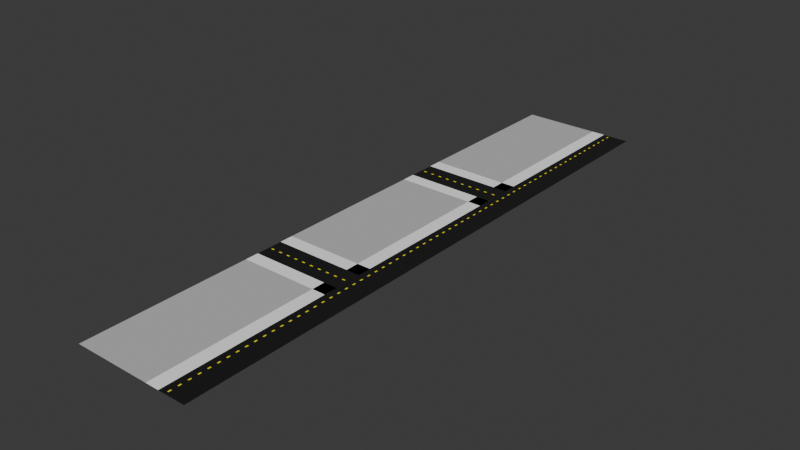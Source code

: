 # Source: city_ground.blend  (saved by Blender 4.5.91; exported with 4.5.12 LTS)
import bpy
from mathutils import Matrix  # noqa: F401  (used for matrix-valued properties, if any)

bpy.ops.wm.read_factory_settings(use_empty=True)
scene = bpy.context.scene
scene.name = 'Scene'

# ---- materials (node trees are filled in below, after node groups)
mat_sidewalk = bpy.data.materials.new('SideWalk')
mat_yellow = bpy.data.materials.new('Yellow')
mat_road = bpy.data.materials.new('Road')
mat_white = bpy.data.materials.new('White')

# ---- material node trees
mat_sidewalk.use_nodes = True; mat_sidewalk.node_tree.nodes.clear()
_N = mat_sidewalk.node_tree.nodes; _L = mat_sidewalk.node_tree.links
n0 = _N.new('ShaderNodeBsdfPrincipled'); n0.name = 'Principled BSDF'; n0.location = (-200, 100)
n0.inputs[0].default_value = (1.0, 1.0, 1.0, 1.0)
n0.inputs[2].default_value = 1.0
n1 = _N.new('ShaderNodeOutputMaterial'); n1.name = 'Material Output'; n1.location = (200, 100)
_L.new(n0.outputs[0], n1.inputs[0])
n1.is_active_output = True
mat_yellow.use_nodes = True; mat_yellow.node_tree.nodes.clear()
_N = mat_yellow.node_tree.nodes; _L = mat_yellow.node_tree.links
n0 = _N.new('ShaderNodeBsdfPrincipled'); n0.name = 'Principled BSDF'; n0.location = (-200, 100)
n0.inputs[0].default_value = (1.0, 0.9, 0.0, 1.0)
n0.inputs[2].default_value = 1.0
n1 = _N.new('ShaderNodeOutputMaterial'); n1.name = 'Material Output'; n1.location = (200, 100)
_L.new(n0.outputs[0], n1.inputs[0])
n1.is_active_output = True
mat_road.use_nodes = True; mat_road.node_tree.nodes.clear()
_N = mat_road.node_tree.nodes; _L = mat_road.node_tree.links
n0 = _N.new('ShaderNodeBsdfPrincipled'); n0.name = 'Principled BSDF'; n0.location = (-200, 100)
n0.inputs[0].default_value = (0.0, 0.0, 0.0, 1.0)
n0.inputs[2].default_value = 1.0
n1 = _N.new('ShaderNodeOutputMaterial'); n1.name = 'Material Output'; n1.location = (200, 100)
_L.new(n0.outputs[0], n1.inputs[0])
n1.is_active_output = True
mat_white.use_nodes = True; mat_white.node_tree.nodes.clear()
_N = mat_white.node_tree.nodes; _L = mat_white.node_tree.links
n0 = _N.new('ShaderNodeBsdfPrincipled'); n0.name = 'Principled BSDF'; n0.location = (-200, 100)
n0.inputs[0].default_value = (0.5, 0.5, 0.5, 1.0)
n0.inputs[2].default_value = 1.0
n1 = _N.new('ShaderNodeOutputMaterial'); n1.name = 'Material Output'; n1.location = (200, 100)
_L.new(n0.outputs[0], n1.inputs[0])
n1.is_active_output = True

# ---- world
world_world = bpy.data.worlds.new('World'); scene.world = world_world
world_world.use_nodes = True; world_world.node_tree.nodes.clear()
_N = world_world.node_tree.nodes; _L = world_world.node_tree.links
n0 = _N.new('ShaderNodeOutputWorld'); n0.name = 'World Output'; n0.location = (200, 100)
n1 = _N.new('ShaderNodeBackground'); n1.name = 'Background'; n1.location = (-200, 100)
n1.inputs[0].default_value = (0.05088, 0.05088, 0.05088, 1.0)
_L.new(n1.outputs[0], n0.inputs[0])
n0.is_active_output = True
world_world.color = (0.05088, 0.05088, 0.05088)
world_world.sun_shadow_jitter_overblur = 0.0

# ---- meshes
me_plane_002 = bpy.data.meshes.new('Plane.002')
me_plane_002.from_pydata([(-3.0, -1.0, 0.0), (3.0, -1.0, 0.0), (-3.0, 1.0, 0.0), (3.0, 1.0, 0.0), (-0.15, -1.0, 0.0), (0.15, -1.0, 0.0), (0.15, 1.0, 0.0), (-0.15, 1.0, 0.0), (-3.0, 0.3333, 0.0), (-3.0, -0.3333, 0.0), (3.0, -0.3333, 0.0), (3.0, 0.3333, 0.0), (-0.15, -0.3333, 0.0), (-0.15, 0.3333, 0.0), (0.15, -0.3333, 0.0), (0.15, 0.3333, 0.0), (-6.0, -1.0, 0.0), (-6.0, 1.0, 0.0), (-6.0, 0.3333, 0.0), (-6.0, -0.3333, 0.0), (6.0, -1.0, 0.0), (6.0, 1.0, 0.0), (6.0, -0.3333, 0.0), (6.0, 0.3333, 0.0)], [], [(15, 11, 3, 6), (8, 13, 7, 2), (13, 15, 6, 7), (4, 5, 14, 12), (12, 14, 15, 13), (0, 4, 12, 9), (9, 12, 13, 8), (5, 1, 10, 14), (14, 10, 11, 15), (9, 8, 18, 19), (8, 2, 17, 18), (0, 9, 19, 16), (11, 10, 22, 23), (10, 1, 20, 22), (3, 11, 23, 21)])
me_plane_002.polygons.foreach_set('material_index', [2, 2, 2, 2, 1, 2, 2, 2, 2, 0, 0, 0, 0, 0, 0])
_uv = me_plane_002.uv_layers.new(name='UVMap')
_uv.uv.foreach_set('vector', [0.525, 0.6667, 1.0, 0.6667, 1.0, 1.0, 0.525, 1.0, 0.0, 0.6667, 0.475, 0.6667, 0.475, 1.0, 0.0, 1.0, 0.475, 0.6667, 0.525, 0.6667, 0.525, 1.0, 0.475, 1.0, 0.475, 0.0, 0.525, 0.0, 0.525, 0.3333, 0.475, 0.3333, 0.475, 0.3333, 0.525, 0.3333, 0.525, 0.6667, 0.475, 0.6667, 0.0, 0.0, 0.475, 0.0, 0.475, 0.3333, 0.0, 0.3333, 0.0, 0.3333, 0.475, 0.3333, 0.475, 0.6667, 0.0, 0.6667, 0.525, 0.0, 1.0, 0.0, 1.0, 0.3333, 0.525, 0.3333, 0.525, 0.3333, 1.0, 0.3333, 1.0, 0.6667, 0.525, 0.6667, 0.0, 0.3333, 0.0, 0.6667, 0.0, 0.6667, 0.0, 0.3333, 0.0, 0.6667, 0.0, 1.0, 0.0, 1.0, 0.0, 0.6667, 0.0, 0.0, 0.0, 0.3333, 0.0, 0.3333, 0.0, 0.0, 1.0, 0.6667, 1.0, 0.3333, 1.0, 0.3333, 1.0, 0.6667, 1.0, 0.3333, 1.0, 0.0, 1.0, 0.0, 1.0, 0.3333, 1.0, 1.0, 1.0, 0.6667, 1.0, 0.6667, 1.0, 1.0])
me_plane_002.materials.append(mat_sidewalk)
me_plane_002.materials.append(mat_yellow)
me_plane_002.materials.append(mat_road)
me_plane_002.update()
me_plane_005 = bpy.data.meshes.new('Plane.005')
me_plane_005.from_pydata([(-3.0, -1.0, 0.0), (3.0, -1.0, 0.0), (-3.0, 1.0, 0.0), (3.0, 1.0, 0.0), (-0.15, -1.0, 0.0), (0.15, -1.0, 0.0), (0.15, 1.0, 0.0), (-0.15, 1.0, 0.0), (-3.0, 0.3333, 0.0), (-3.0, -0.3333, 0.0), (3.0, -0.3333, 0.0), (3.0, 0.3333, 0.0), (-0.15, -0.3333, 0.0), (-0.15, 0.3333, 0.0), (0.15, -0.3333, 0.0), (0.15, 0.3333, 0.0), (-6.0, -1.0, 0.0), (-6.0, 1.0, 0.0), (-6.0, 0.3333, 0.0), (-6.0, -0.3333, 0.0), (6.0, -1.0, 0.0), (6.0, 1.0, 0.0), (6.0, -0.3333, 0.0), (6.0, 0.3333, 0.0)], [], [(15, 11, 3, 6), (8, 13, 7, 2), (13, 15, 6, 7), (4, 5, 14, 12), (12, 14, 15, 13), (0, 4, 12, 9), (9, 12, 13, 8), (5, 1, 10, 14), (14, 10, 11, 15), (9, 8, 18, 19), (8, 2, 17, 18), (0, 9, 19, 16), (11, 10, 22, 23), (10, 1, 20, 22), (3, 11, 23, 21)])
me_plane_005.polygons.foreach_set('material_index', [2, 2, 2, 2, 1, 2, 2, 2, 2, 0, 0, 0, 0, 0, 0])
_uv = me_plane_005.uv_layers.new(name='UVMap')
_uv.uv.foreach_set('vector', [0.525, 0.6667, 1.0, 0.6667, 1.0, 1.0, 0.525, 1.0, 0.0, 0.6667, 0.475, 0.6667, 0.475, 1.0, 0.0, 1.0, 0.475, 0.6667, 0.525, 0.6667, 0.525, 1.0, 0.475, 1.0, 0.475, 0.0, 0.525, 0.0, 0.525, 0.3333, 0.475, 0.3333, 0.475, 0.3333, 0.525, 0.3333, 0.525, 0.6667, 0.475, 0.6667, 0.0, 0.0, 0.475, 0.0, 0.475, 0.3333, 0.0, 0.3333, 0.0, 0.3333, 0.475, 0.3333, 0.475, 0.6667, 0.0, 0.6667, 0.525, 0.0, 1.0, 0.0, 1.0, 0.3333, 0.525, 0.3333, 0.525, 0.3333, 1.0, 0.3333, 1.0, 0.6667, 0.525, 0.6667, 0.0, 0.3333, 0.0, 0.6667, 0.0, 0.6667, 0.0, 0.3333, 0.0, 0.6667, 0.0, 1.0, 0.0, 1.0, 0.0, 0.6667, 0.0, 0.0, 0.0, 0.3333, 0.0, 0.3333, 0.0, 0.0, 1.0, 0.6667, 1.0, 0.3333, 1.0, 0.3333, 1.0, 0.6667, 1.0, 0.3333, 1.0, 0.0, 1.0, 0.0, 1.0, 0.3333, 1.0, 1.0, 1.0, 0.6667, 1.0, 0.6667, 1.0, 1.0])
me_plane_005.materials.append(mat_sidewalk)
me_plane_005.materials.append(mat_yellow)
me_plane_005.materials.append(mat_road)
me_plane_005.update()
me_plane = bpy.data.meshes.new('Plane')
me_plane.from_pydata([(-3.0, -1.0, 0.0), (3.0, -1.0, 0.0), (-3.0, 1.0, 0.0), (3.0, 1.0, 0.0), (-0.15, -1.0, 0.0), (0.15, -1.0, 0.0), (0.15, 1.0, 0.0), (-0.15, 1.0, 0.0), (-3.0, 0.3333, 0.0), (-3.0, -0.3333, 0.0), (3.0, -0.3333, 0.0), (3.0, 0.3333, 0.0), (-1.65, -0.3333, 0.0), (-1.65, 0.3333, 0.0), (-1.35, -0.3333, 0.0), (-1.35, 0.3333, 0.0), (-6.0, -1.0, 0.0), (-6.0, 1.0, 0.0), (-6.0, 0.3333, 0.0), (-6.0, -0.3333, 0.0)], [], [(15, 11, 3, 6), (8, 13, 7, 2), (13, 15, 6, 7), (4, 5, 14, 12), (12, 14, 15, 13), (0, 4, 12, 9), (9, 12, 13, 8), (5, 1, 10, 14), (14, 10, 11, 15), (9, 8, 18, 19), (8, 2, 17, 18), (0, 9, 19, 16)])
me_plane.polygons.foreach_set('material_index', [2, 2, 2, 2, 1, 2, 2, 2, 2, 0, 0, 0])
_uv = me_plane.uv_layers.new(name='UVMap')
_uv.uv.foreach_set('vector', [0.525, 0.6667, 1.0, 0.6667, 1.0, 1.0, 0.525, 1.0, 0.0, 0.6667, 0.475, 0.6667, 0.475, 1.0, 0.0, 1.0, 0.475, 0.6667, 0.525, 0.6667, 0.525, 1.0, 0.475, 1.0, 0.475, 0.0, 0.525, 0.0, 0.525, 0.3333, 0.475, 0.3333, 0.475, 0.3333, 0.525, 0.3333, 0.525, 0.6667, 0.475, 0.6667, 0.0, 0.0, 0.475, 0.0, 0.475, 0.3333, 0.0, 0.3333, 0.0, 0.3333, 0.475, 0.3333, 0.475, 0.6667, 0.0, 0.6667, 0.525, 0.0, 1.0, 0.0, 1.0, 0.3333, 0.525, 0.3333, 0.525, 0.3333, 1.0, 0.3333, 1.0, 0.6667, 0.525, 0.6667, 0.0, 0.3333, 0.0, 0.6667, 0.0, 0.6667, 0.0, 0.3333, 0.0, 0.6667, 0.0, 1.0, 0.0, 1.0, 0.0, 0.6667, 0.0, 0.0, 0.0, 0.3333, 0.0, 0.3333, 0.0, 0.0])
me_plane.materials.append(mat_sidewalk)
me_plane.materials.append(mat_yellow)
me_plane.materials.append(mat_road)
me_plane.update()
me_plane_004 = bpy.data.meshes.new('Plane.004')
me_plane_004.from_pydata([(-3.0, -1.0, 0.0), (3.0, -1.0, 0.0), (-3.0, 1.0, 0.0), (3.0, 1.0, 0.0), (-0.15, -1.0, 0.0), (0.15, -1.0, 0.0), (0.15, 1.0, 0.0), (-0.15, 1.0, 0.0), (-3.0, 0.3333, 0.0), (-3.0, -0.3333, 0.0), (3.0, -0.3333, 0.0), (3.0, 0.3333, 0.0), (-1.65, -0.3333, 0.0), (-1.65, 0.3333, 0.0), (-1.35, -0.3333, 0.0), (-1.35, 0.3333, 0.0), (-6.0, -1.0, 0.0), (-6.0, 1.0, 0.0), (-6.0, 0.3333, 0.0), (-6.0, -0.3333, 0.0)], [], [(15, 11, 3, 6), (8, 13, 7, 2), (13, 15, 6, 7), (4, 5, 14, 12), (12, 14, 15, 13), (0, 4, 12, 9), (9, 12, 13, 8), (5, 1, 10, 14), (14, 10, 11, 15), (9, 8, 18, 19), (8, 2, 17, 18), (0, 9, 19, 16)])
me_plane_004.polygons.foreach_set('material_index', [2, 2, 2, 2, 1, 2, 2, 2, 2, 0, 0, 0])
_uv = me_plane_004.uv_layers.new(name='UVMap')
_uv.uv.foreach_set('vector', [0.525, 0.6667, 1.0, 0.6667, 1.0, 1.0, 0.525, 1.0, 0.0, 0.6667, 0.475, 0.6667, 0.475, 1.0, 0.0, 1.0, 0.475, 0.6667, 0.525, 0.6667, 0.525, 1.0, 0.475, 1.0, 0.475, 0.0, 0.525, 0.0, 0.525, 0.3333, 0.475, 0.3333, 0.475, 0.3333, 0.525, 0.3333, 0.525, 0.6667, 0.475, 0.6667, 0.0, 0.0, 0.475, 0.0, 0.475, 0.3333, 0.0, 0.3333, 0.0, 0.3333, 0.475, 0.3333, 0.475, 0.6667, 0.0, 0.6667, 0.525, 0.0, 1.0, 0.0, 1.0, 0.3333, 0.525, 0.3333, 0.525, 0.3333, 1.0, 0.3333, 1.0, 0.6667, 0.525, 0.6667, 0.0, 0.3333, 0.0, 0.6667, 0.0, 0.6667, 0.0, 0.3333, 0.0, 0.6667, 0.0, 1.0, 0.0, 1.0, 0.0, 0.6667, 0.0, 0.0, 0.0, 0.3333, 0.0, 0.3333, 0.0, 0.0])
me_plane_004.materials.append(mat_sidewalk)
me_plane_004.materials.append(mat_yellow)
me_plane_004.materials.append(mat_road)
me_plane_004.update()
me_plane_001 = bpy.data.meshes.new('Plane.001')
me_plane_001.from_pydata([(-3.0, -1.0, 0.0), (3.0, -1.0, 0.0), (-3.0, 1.0, 0.0), (3.0, 1.0, 0.0), (-0.15, -1.0, 0.0), (0.15, -1.0, 0.0), (0.15, 1.0, 0.0), (-0.15, 1.0, 0.0), (-3.0, 0.3333, 0.0), (-3.0, -0.3333, 0.0), (3.0, -0.3333, 0.0), (3.0, 0.3333, 0.0), (-1.65, -0.3333, 0.0), (-1.65, 0.3333, 0.0), (-1.35, -0.3333, 0.0), (-1.35, 0.3333, 0.0)], [], [(15, 11, 3, 6), (8, 13, 7, 2), (13, 15, 6, 7), (4, 5, 14, 12), (12, 14, 15, 13), (0, 4, 12, 9), (9, 12, 13, 8), (5, 1, 10, 14), (14, 10, 11, 15)])
me_plane_001.polygons.foreach_set('material_index', [2, 2, 2, 2, 1, 2, 2, 2, 2])
_uv = me_plane_001.uv_layers.new(name='UVMap')
_uv.uv.foreach_set('vector', [0.525, 0.6667, 1.0, 0.6667, 1.0, 1.0, 0.525, 1.0, 0.0, 0.6667, 0.475, 0.6667, 0.475, 1.0, 0.0, 1.0, 0.475, 0.6667, 0.525, 0.6667, 0.525, 1.0, 0.475, 1.0, 0.475, 0.0, 0.525, 0.0, 0.525, 0.3333, 0.475, 0.3333, 0.475, 0.3333, 0.525, 0.3333, 0.525, 0.6667, 0.475, 0.6667, 0.0, 0.0, 0.475, 0.0, 0.475, 0.3333, 0.0, 0.3333, 0.0, 0.3333, 0.475, 0.3333, 0.475, 0.6667, 0.0, 0.6667, 0.525, 0.0, 1.0, 0.0, 1.0, 0.3333, 0.525, 0.3333, 0.525, 0.3333, 1.0, 0.3333, 1.0, 0.6667, 0.525, 0.6667])
me_plane_001.materials.append(mat_sidewalk)
me_plane_001.materials.append(mat_yellow)
me_plane_001.materials.append(mat_road)
me_plane_001.update()
me_plane_006 = bpy.data.meshes.new('Plane.006')
me_plane_006.from_pydata([(-3.0, -1.0, 0.0), (3.0, -1.0, 0.0), (-3.0, 1.0, 0.0), (3.0, 1.0, 0.0), (-0.15, -1.0, 0.0), (0.15, -1.0, 0.0), (0.15, 1.0, 0.0), (-0.15, 1.0, 0.0), (-3.0, 0.3333, 0.0), (-3.0, -0.3333, 0.0), (3.0, -0.3333, 0.0), (3.0, 0.3333, 0.0), (-1.65, -0.3333, 0.0), (-1.65, 0.3333, 0.0), (-1.35, -0.3333, 0.0), (-1.35, 0.3333, 0.0), (-6.0, -1.0, 0.0), (-6.0, 1.0, 0.0), (-6.0, 0.3333, 0.0), (-6.0, -0.3333, 0.0)], [], [(15, 11, 3, 6), (8, 13, 7, 2), (13, 15, 6, 7), (4, 5, 14, 12), (12, 14, 15, 13), (0, 4, 12, 9), (9, 12, 13, 8), (5, 1, 10, 14), (14, 10, 11, 15), (9, 8, 18, 19), (8, 2, 17, 18), (0, 9, 19, 16)])
me_plane_006.polygons.foreach_set('material_index', [2, 2, 2, 2, 1, 2, 2, 2, 2, 0, 0, 0])
_uv = me_plane_006.uv_layers.new(name='UVMap')
_uv.uv.foreach_set('vector', [0.525, 0.6667, 1.0, 0.6667, 1.0, 1.0, 0.525, 1.0, 0.0, 0.6667, 0.475, 0.6667, 0.475, 1.0, 0.0, 1.0, 0.475, 0.6667, 0.525, 0.6667, 0.525, 1.0, 0.475, 1.0, 0.475, 0.0, 0.525, 0.0, 0.525, 0.3333, 0.475, 0.3333, 0.475, 0.3333, 0.525, 0.3333, 0.525, 0.6667, 0.475, 0.6667, 0.0, 0.0, 0.475, 0.0, 0.475, 0.3333, 0.0, 0.3333, 0.0, 0.3333, 0.475, 0.3333, 0.475, 0.6667, 0.0, 0.6667, 0.525, 0.0, 1.0, 0.0, 1.0, 0.3333, 0.525, 0.3333, 0.525, 0.3333, 1.0, 0.3333, 1.0, 0.6667, 0.525, 0.6667, 0.0, 0.3333, 0.0, 0.6667, 0.0, 0.6667, 0.0, 0.3333, 0.0, 0.6667, 0.0, 1.0, 0.0, 1.0, 0.0, 0.6667, 0.0, 0.0, 0.0, 0.3333, 0.0, 0.3333, 0.0, 0.0])
me_plane_006.materials.append(mat_sidewalk)
me_plane_006.materials.append(mat_yellow)
me_plane_006.materials.append(mat_road)
me_plane_006.update()
me_plane_007 = bpy.data.meshes.new('Plane.007')
me_plane_007.from_pydata([(-3.0, -1.0, 0.0), (3.0, -1.0, 0.0), (-3.0, 1.0, 0.0), (3.0, 1.0, 0.0), (-0.15, -1.0, 0.0), (0.15, -1.0, 0.0), (0.15, 1.0, 0.0), (-0.15, 1.0, 0.0), (-3.0, 0.3333, 0.0), (-3.0, -0.3333, 0.0), (3.0, -0.3333, 0.0), (3.0, 0.3333, 0.0), (-1.65, -0.3333, 0.0), (-1.65, 0.3333, 0.0), (-1.35, -0.3333, 0.0), (-1.35, 0.3333, 0.0)], [], [(15, 11, 3, 6), (8, 13, 7, 2), (13, 15, 6, 7), (4, 5, 14, 12), (12, 14, 15, 13), (0, 4, 12, 9), (9, 12, 13, 8), (5, 1, 10, 14), (14, 10, 11, 15)])
me_plane_007.polygons.foreach_set('material_index', [2, 2, 2, 2, 1, 2, 2, 2, 2])
_uv = me_plane_007.uv_layers.new(name='UVMap')
_uv.uv.foreach_set('vector', [0.525, 0.6667, 1.0, 0.6667, 1.0, 1.0, 0.525, 1.0, 0.0, 0.6667, 0.475, 0.6667, 0.475, 1.0, 0.0, 1.0, 0.475, 0.6667, 0.525, 0.6667, 0.525, 1.0, 0.475, 1.0, 0.475, 0.0, 0.525, 0.0, 0.525, 0.3333, 0.475, 0.3333, 0.475, 0.3333, 0.525, 0.3333, 0.525, 0.6667, 0.475, 0.6667, 0.0, 0.0, 0.475, 0.0, 0.475, 0.3333, 0.0, 0.3333, 0.0, 0.3333, 0.475, 0.3333, 0.475, 0.6667, 0.0, 0.6667, 0.525, 0.0, 1.0, 0.0, 1.0, 0.3333, 0.525, 0.3333, 0.525, 0.3333, 1.0, 0.3333, 1.0, 0.6667, 0.525, 0.6667])
me_plane_007.materials.append(mat_sidewalk)
me_plane_007.materials.append(mat_yellow)
me_plane_007.materials.append(mat_road)
me_plane_007.update()
me_plane_008 = bpy.data.meshes.new('Plane.008')
me_plane_008.from_pydata([(-1.0, -1.0, 0.0), (1.0, -1.0, 0.0), (-1.0, 1.0, 0.0), (1.0, 1.0, 0.0)], [], [(0, 1, 3, 2)])
_uv = me_plane_008.uv_layers.new(name='UVMap')
_uv.uv.foreach_set('vector', [0.0, 0.0, 1.0, 0.0, 1.0, 1.0, 0.0, 1.0])
me_plane_008.materials.append(mat_white)
me_plane_008.update()
me_plane_009 = bpy.data.meshes.new('Plane.009')
me_plane_009.from_pydata([(-1.0, -1.0, 0.0), (1.0, -1.0, 0.0), (-1.0, 1.176, 0.0), (1.0, 1.176, 0.0)], [], [(1, 3, 2, 0)])
_uv = me_plane_009.uv_layers.new(name='UVMap')
_uv.uv.foreach_set('vector', [1.0, 0.0, 1.0, 1.0, 0.0, 1.0, 0.0, 0.0])
me_plane_009.materials.append(mat_white)
me_plane_009.update()
me_plane_010 = bpy.data.meshes.new('Plane.010')
me_plane_010.from_pydata([(-1.0, -1.0, 0.0), (1.0, -1.0, 0.0), (-1.0, 1.176, 0.0), (1.0, 1.176, 0.0)], [], [(1, 3, 2, 0)])
_uv = me_plane_010.uv_layers.new(name='UVMap')
_uv.uv.foreach_set('vector', [1.0, 0.0, 1.0, 1.0, 0.0, 1.0, 0.0, 0.0])
me_plane_010.materials.append(mat_white)
me_plane_010.update()

# ---- objects
ob_road_with_2sidewalk = bpy.data.objects.new('Road_With_2SideWalk', me_plane_002)
ob_road_with_2sidewalk_001 = bpy.data.objects.new('Road_With_2SideWalk.001', me_plane_005)
ob_road_with_sidewalk = bpy.data.objects.new('Road_With_SideWalk', me_plane)
ob_road_with_sidewalk_001 = bpy.data.objects.new('Road_With_SideWalk.001', me_plane_004)
ob_road_without_sidewalk = bpy.data.objects.new('Road_Without_SideWalk', me_plane_001)
ob_road_with_sidewalk_002 = bpy.data.objects.new('Road_With_SideWalk.002', me_plane_006)
ob_road_without_sidewalk_001 = bpy.data.objects.new('Road_Without_SideWalk.001', me_plane_007)
ob_plane = bpy.data.objects.new('Plane', me_plane_008)
ob_plane_001 = bpy.data.objects.new('Plane.001', me_plane_009)
ob_plane_002 = bpy.data.objects.new('Plane.002', me_plane_010)

# ---- transforms, parenting, visibility, modifiers, constraints
ob_road_with_2sidewalk.location = (-4.0, -4.0, 0.0)
ob_road_with_2sidewalk.rotation_euler = (0.0, -0.0, -1.571)
_m = ob_road_with_2sidewalk.modifiers.new('Array', 'ARRAY')
_m.count = 10
_m.relative_offset_displace = (0.0, -1.0, 0.0)
ob_road_with_2sidewalk_001.location = (-4.0, -50.0, 0.0)
ob_road_with_2sidewalk_001.rotation_euler = (0.0, -0.0, -1.571)
_m = ob_road_with_2sidewalk_001.modifiers.new('Array', 'ARRAY')
_m.count = 10
_m.relative_offset_displace = (0.0, -1.0, 0.0)
ob_road_with_sidewalk.location = (0.0, 0.0, 0.0)
_m = ob_road_with_sidewalk.modifiers.new('Array', 'ARRAY')
_m.count = 20
_m.relative_offset_displace = (0.0, 1.0, 0.0)
ob_road_with_sidewalk_001.location = (0.0, -46.0, 0.0)
_m = ob_road_with_sidewalk_001.modifiers.new('Array', 'ARRAY')
_m.count = 20
_m.relative_offset_displace = (0.0, 1.0, 0.0)
ob_road_without_sidewalk.location = (0.0, -2.0, 0.0)
_m = ob_road_without_sidewalk.modifiers.new('Array', 'ARRAY')
_m.count = 3
_m.relative_offset_displace = (0.0, -1.0, 0.0)
ob_road_with_sidewalk_002.location = (0.0, -92.0, 0.0)
_m = ob_road_with_sidewalk_002.modifiers.new('Array', 'ARRAY')
_m.count = 20
_m.relative_offset_displace = (0.0, 1.0, 0.0)
ob_road_without_sidewalk_001.location = (0.0, -48.0, 0.0)
_m = ob_road_without_sidewalk_001.modifiers.new('Array', 'ARRAY')
_m.count = 3
_m.relative_offset_displace = (0.0, -1.0, 0.0)
ob_plane.location = (-14.5, -27.0, 0.0)
ob_plane.scale = (8.5, 17.0, 1.0)
ob_plane_001.location = (-14.5, 19.0, 0.0)
ob_plane_001.scale = (8.5, 17.0, 1.0)
ob_plane_002.location = (-14.5, -76.0, 0.0)
ob_plane_002.scale = (8.5, 17.0, 1.0)

# ---- collection membership
scene.collection.objects.link(ob_road_with_2sidewalk)
scene.collection.objects.link(ob_road_with_2sidewalk_001)
scene.collection.objects.link(ob_road_with_sidewalk)
scene.collection.objects.link(ob_road_with_sidewalk_001)
scene.collection.objects.link(ob_road_without_sidewalk)
scene.collection.objects.link(ob_road_with_sidewalk_002)
scene.collection.objects.link(ob_road_without_sidewalk_001)
scene.collection.objects.link(ob_plane)
scene.collection.objects.link(ob_plane_001)
scene.collection.objects.link(ob_plane_002)

# ---- scene / render settings (as saved in the file)
scene.frame_start = 1; scene.frame_end = 250; scene.frame_set(1)
scene.render.engine = 'BLENDER_EEVEE_NEXT'
bpy.context.view_layer.update()

# ---- added for rendering (the .blend has no active camera and no usable light): camera, sun
cam_auto = bpy.data.cameras.new('AutoCamera')
cam_auto.lens = 50.0
cam_auto.sensor_width = 36.0
cam_auto.clip_end = 2184.55
ob_auto_camera = bpy.data.objects.new('AutoCamera', cam_auto)
scene.collection.objects.link(ob_auto_camera)
ob_auto_camera.location = (114.476, -176.371, 99.581)
ob_auto_camera.rotation_euler = (1.09748, -7.21219e-08, 0.694738)
scene.camera = ob_auto_camera
light_auto_sun = bpy.data.lights.new('AutoSun', 'SUN')
light_auto_sun.energy = 3.0
light_auto_sun.angle = 0.0523599
ob_auto_sun = bpy.data.objects.new('AutoSun', light_auto_sun)
scene.collection.objects.link(ob_auto_sun)
ob_auto_sun.rotation_euler = (0.872665, 0.174533, 0.523599)
bpy.context.view_layer.update()
